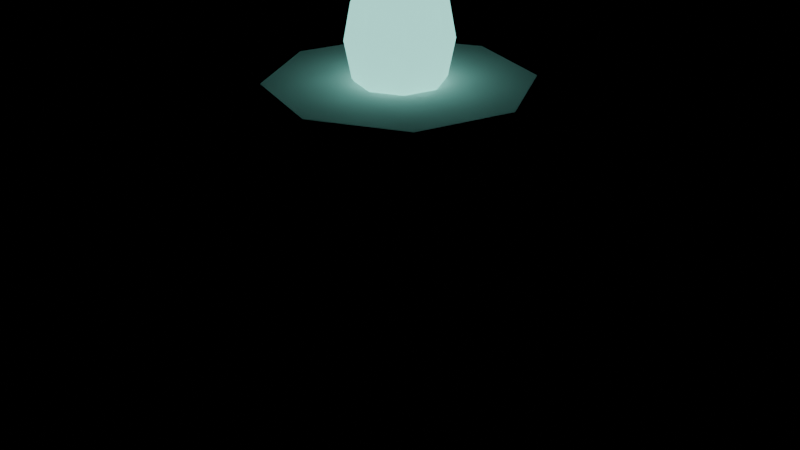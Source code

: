 # Source: memory_stone.blend  (saved by Blender 5.2.45; exported with 4.5.12 LTS)
import bpy
from mathutils import Matrix  # noqa: F401  (used for matrix-valued properties, if any)

bpy.ops.wm.read_factory_settings(use_empty=True)
scene = bpy.context.scene
scene.name = 'Scene'

# ---- materials (node trees are filled in below, after node groups)
mat_vk_stone_dark = bpy.data.materials.new('VK_stone_dark')
mat_vk_stone_dark.diffuse_color = (0.1946, 0.1812, 0.1329, 1.0)
mat_vk_stone_light = bpy.data.materials.new('VK_stone_light')
mat_vk_stone_light.diffuse_color = (0.624, 0.5776, 0.4342, 1.0)
mat_vk_spirit = bpy.data.materials.new('VK_spirit')
mat_vk_spirit.diffuse_color = (0.2747, 0.7682, 0.6724, 1.0)

# ---- material node trees
mat_vk_stone_dark.use_nodes = True; mat_vk_stone_dark.node_tree.nodes.clear()
_N = mat_vk_stone_dark.node_tree.nodes; _L = mat_vk_stone_dark.node_tree.links
n0 = _N.new('ShaderNodeBsdfPrincipled'); n0.name = 'Principled BSDF'; n0.location = (-200, 100)
n0.inputs[0].default_value = (0.1946, 0.1812, 0.1329, 1.0)
n0.inputs[2].default_value = 0.9
n0.inputs[10].default_value = 0.005
n1 = _N.new('ShaderNodeOutputMaterial'); n1.name = 'Material Output'; n1.location = (200, 100)
_L.new(n0.outputs[0], n1.inputs[0])
n1.is_active_output = True
mat_vk_stone_light.use_nodes = True; mat_vk_stone_light.node_tree.nodes.clear()
_N = mat_vk_stone_light.node_tree.nodes; _L = mat_vk_stone_light.node_tree.links
n0 = _N.new('ShaderNodeBsdfPrincipled'); n0.name = 'Principled BSDF'; n0.location = (-200, 100)
n0.inputs[0].default_value = (0.624, 0.5776, 0.4342, 1.0)
n0.inputs[2].default_value = 0.9
n0.inputs[10].default_value = 0.005
n1 = _N.new('ShaderNodeOutputMaterial'); n1.name = 'Material Output'; n1.location = (200, 100)
_L.new(n0.outputs[0], n1.inputs[0])
n1.is_active_output = True
mat_vk_spirit.use_nodes = True; mat_vk_spirit.node_tree.nodes.clear()
_N = mat_vk_spirit.node_tree.nodes; _L = mat_vk_spirit.node_tree.links
n0 = _N.new('ShaderNodeBsdfPrincipled'); n0.name = 'Principled BSDF'; n0.location = (-200, 100)
n0.inputs[0].default_value = (0.2747, 0.7682, 0.6724, 1.0)
n0.inputs[2].default_value = 0.9
n0.inputs[10].default_value = 0.005
n0.inputs[27].default_value = (0.2747, 0.7682, 0.6724, 1.0)
n0.inputs[28].default_value = 1.6
n1 = _N.new('ShaderNodeOutputMaterial'); n1.name = 'Material Output'; n1.location = (200, 100)
_L.new(n0.outputs[0], n1.inputs[0])
n1.is_active_output = True

# ---- meshes
me_memorystone = bpy.data.meshes.new('MemoryStone')
me_memorystone.from_pydata([(0.0, 0.6, -0.005), (0.0, 0.6, 0.245), (0.3527, 0.4854, -0.005), (0.3527, 0.4854, 0.245), (0.5706, 0.1854, -0.005), (0.5706, 0.1854, 0.245), (0.5706, -0.1854, -0.005), (0.5706, -0.1854, 0.245), (0.3527, -0.4854, -0.005), (0.3527, -0.4854, 0.245), (0.0, -0.6, -0.005), (0.0, -0.6, 0.245), (-0.3527, -0.4854, -0.005), (-0.3527, -0.4854, 0.245), (-0.5706, -0.1854, -0.005), (-0.5706, -0.1854, 0.245), (-0.5706, 0.1854, -0.005), (-0.5706, 0.1854, 0.245), (-0.3527, 0.4854, -0.005), (-0.3527, 0.4854, 0.245), (0.0, 0.28, 0.2), (0.2425, 0.14, 0.2), (0.2425, -0.14, 0.2), (0.0, -0.28, 0.2), (-0.2425, -0.14, 0.2), (-0.2425, 0.14, 0.2), (0.0, 0.0, 1.6)], [], [(25, 26, 20), (22, 26, 23), (0, 1, 3, 2), (2, 3, 5, 4), (4, 5, 7, 6), (24, 26, 25), (21, 26, 22), (6, 7, 9, 8), (25, 20, 21, 22, 23, 24), (8, 9, 11, 10), (10, 11, 13, 12), (23, 26, 24), (20, 26, 21), (12, 13, 15, 14), (14, 15, 17, 16), (3, 1, 19, 17, 15, 13, 11, 9, 7, 5), (16, 17, 19, 18), (18, 19, 1, 0), (0, 2, 4, 6, 8, 10, 12, 14, 16, 18)])
me_memorystone.polygons.foreach_set('use_smooth', [True] * 19)
me_memorystone.polygons.foreach_set('material_index', [1, 1, 0, 0, 0, 1, 1, 0, 1, 0, 0, 1, 1, 0, 0, 0, 0, 0, 0])
_k = set([(0, 2), (0, 18), (1, 3), (1, 19), (2, 4), (3, 5), (4, 6), (5, 7), (6, 8), (7, 9), (8, 10), (9, 11), (10, 12), (11, 13), (12, 14), (13, 15), (14, 16), (15, 17), (16, 18), (17, 19), (20, 21), (20, 25), (20, 26), (21, 22), (21, 26), (22, 23), (22, 26), (23, 24), (23, 26), (24, 25), (24, 26), (25, 26)])
me_memorystone.attributes.new('sharp_edge', 'BOOLEAN', 'EDGE').data.foreach_set('value', [ (min(e.vertices), max(e.vertices)) in _k for e in me_memorystone.edges])
_uv = me_memorystone.uv_layers.new(name='Float2')
_uv.uv.foreach_set('vector', [-0.2425, 0.2, 0.0, 1.6, 0.0, 0.2, 0.2425, 0.2, 0.0, 1.6, 0.0, 0.2, 0.0, -0.005, 0.0, 0.245, 0.3527, 0.245, 0.3527, -0.005, 0.4854, -0.005, 0.4854, 0.245, 0.1854, 0.245, 0.1854, -0.005, 0.1854, -0.005, 0.1854, 0.245, -0.1854, 0.245, -0.1854, -0.005, -0.14, 0.2, 0.0, 1.6, 0.14, 0.2, 0.14, 0.2, 0.0, 1.6, -0.14, 0.2, -0.1854, -0.005, -0.1854, 0.245, -0.4854, 0.245, -0.4854, -0.005, -0.2425, 0.14, 0.0, 0.28, 0.2425, 0.14, 0.2425, -0.14, 0.0, -0.28, -0.2425, -0.14, 0.3527, -0.005, 0.3527, 0.245, 0.0, 0.245, 0.0, -0.005, 0.0, -0.005, 0.0, 0.245, -0.3527, 0.245, -0.3527, -0.005, 0.0, 0.2, 0.0, 1.6, -0.2425, 0.2, 0.0, 0.2, 0.0, 1.6, 0.2425, 0.2, -0.4854, -0.005, -0.4854, 0.245, -0.1854, 0.245, -0.1854, -0.005, -0.1854, -0.005, -0.1854, 0.245, 0.1854, 0.245, 0.1854, -0.005, 0.3527, 0.4854, 0.0, 0.6, -0.3527, 0.4854, -0.5706, 0.1854, -0.5706, -0.1854, -0.3527, -0.4854, 0.0, -0.6, 0.3527, -0.4854, 0.5706, -0.1854, 0.5706, 0.1854, 0.1854, -0.005, 0.1854, 0.245, 0.4854, 0.245, 0.4854, -0.005, -0.3527, -0.005, -0.3527, 0.245, 0.0, 0.245, 0.0, -0.005, 0.0, 0.6, 0.3527, 0.4854, 0.5706, 0.1854, 0.5706, -0.1854, 0.3527, -0.4854, 0.0, -0.6, -0.3527, -0.4854, -0.5706, -0.1854, -0.5706, 0.1854, -0.3527, 0.4854])
me_memorystone.materials.append(mat_vk_stone_dark)
me_memorystone.materials.append(mat_vk_stone_light)
me_memorystone.update()
me_glow = bpy.data.meshes.new('Glow')
me_glow.from_pydata([(0.0, 0.0, 2.03), (0.0, 0.1, 1.992), (0.0, 0.1732, 1.89), (0.0, 0.2, 1.75), (0.0, 0.1732, 1.61), (0.0, 0.1, 1.508), (0.0, 0.0, 1.47), (0.07071, 0.07071, 1.992), (0.1225, 0.1225, 1.89), (0.1414, 0.1414, 1.75), (0.1225, 0.1225, 1.61), (0.07071, 0.07071, 1.508), (0.1, 0.0, 1.992), (0.1732, 0.0, 1.89), (0.2, 0.0, 1.75), (0.1732, 0.0, 1.61), (0.1, 0.0, 1.508), (0.07071, -0.07071, 1.992), (0.1225, -0.1225, 1.89), (0.1414, -0.1414, 1.75), (0.1225, -0.1225, 1.61), (0.07071, -0.07071, 1.508), (0.0, -0.1, 1.992), (0.0, -0.1732, 1.89), (0.0, -0.2, 1.75), (0.0, -0.1732, 1.61), (0.0, -0.1, 1.508), (-0.07071, -0.07071, 1.992), (-0.1225, -0.1225, 1.89), (-0.1414, -0.1414, 1.75), (-0.1225, -0.1225, 1.61), (-0.07071, -0.07071, 1.508), (-0.1, 0.0, 1.992), (-0.1732, 0.0, 1.89), (-0.2, 0.0, 1.75), (-0.1732, 0.0, 1.61), (-0.1, 0.0, 1.508), (-0.07071, 0.07071, 1.992), (-0.1225, 0.1225, 1.89), (-0.1414, 0.1414, 1.75), (-0.1225, 0.1225, 1.61), (-0.07071, 0.07071, 1.508)], [], [(5, 4, 10, 11), (3, 2, 8, 9), (1, 0, 7), (6, 5, 11), (4, 3, 9, 10), (2, 1, 7, 8), (7, 0, 12), (6, 11, 16), (10, 9, 14, 15), (8, 7, 12, 13), (11, 10, 15, 16), (9, 8, 13, 14), (6, 16, 21), (15, 14, 19, 20), (13, 12, 17, 18), (16, 15, 20, 21), (14, 13, 18, 19), (12, 0, 17), (6, 21, 26), (20, 19, 24, 25), (18, 17, 22, 23), (21, 20, 25, 26), (19, 18, 23, 24), (17, 0, 22), (6, 26, 31), (25, 24, 29, 30), (23, 22, 27, 28), (26, 25, 30, 31), (24, 23, 28, 29), (22, 0, 27), (30, 29, 34, 35), (28, 27, 32, 33), (31, 30, 35, 36), (29, 28, 33, 34), (27, 0, 32), (6, 31, 36), (33, 32, 37, 38), (36, 35, 40, 41), (34, 33, 38, 39), (32, 0, 37), (6, 36, 41), (35, 34, 39, 40), (41, 40, 4, 5), (39, 38, 2, 3), (37, 0, 1), (6, 41, 5), (40, 39, 3, 4), (38, 37, 1, 2)])
me_glow.polygons.foreach_set('use_smooth', [True] * 48)
_uv = me_glow.uv_layers.new(name='Float2')
_uv.uv.foreach_set('vector', [0.0, 1.508, 0.0, 1.61, 0.1225, 1.61, 0.07071, 1.508, 0.0, 1.75, 0.0, 1.89, 0.1225, 1.89, 0.1414, 1.75, 0.0, 0.1, 0.0, 0.0, 0.07071, 0.07071, 0.0, 0.0, 0.0, 0.1, 0.07071, 0.07071, 0.0, 1.61, 0.0, 1.75, 0.1414, 1.75, 0.1225, 1.61, 0.0, 1.89, 0.0, 1.992, 0.07071, 1.992, 0.1225, 1.89, 0.07071, 0.07071, 0.0, 0.0, 0.1, 0.0, 0.0, 0.0, 0.07071, 0.07071, 0.1, 0.0, 0.1225, 1.61, 0.1414, 1.75, 0.0, 1.75, 0.0, 1.61, 0.1225, 1.89, 0.07071, 1.992, 0.0, 1.992, 0.0, 1.89, 0.07071, 1.508, 0.1225, 1.61, 0.0, 1.61, 0.0, 1.508, 0.1414, 1.75, 0.1225, 1.89, 0.0, 1.89, 0.0, 1.75, 0.0, 0.0, 0.1, 0.0, 0.07071, -0.07071, 0.0, 1.61, 0.0, 1.75, -0.1414, 1.75, -0.1225, 1.61, 0.0, 1.89, 0.0, 1.992, -0.07071, 1.992, -0.1225, 1.89, 0.0, 1.508, 0.0, 1.61, -0.1225, 1.61, -0.07071, 1.508, 0.0, 1.75, 0.0, 1.89, -0.1225, 1.89, -0.1414, 1.75, 0.1, 0.0, 0.0, 0.0, 0.07071, -0.07071, 0.0, 0.0, 0.07071, -0.07071, 0.0, -0.1, 0.1225, 1.61, 0.1414, 1.75, 0.0, 1.75, 0.0, 1.61, 0.1225, 1.89, 0.07071, 1.992, 0.0, 1.992, 0.0, 1.89, 0.07071, 1.508, 0.1225, 1.61, 0.0, 1.61, 0.0, 1.508, 0.1414, 1.75, 0.1225, 1.89, 0.0, 1.89, 0.0, 1.75, 0.07071, -0.07071, 0.0, 0.0, 0.0, -0.1, 0.0, 0.0, 0.0, -0.1, -0.07071, -0.07071, 0.0, 1.61, 0.0, 1.75, -0.1414, 1.75, -0.1225, 1.61, 0.0, 1.89, 0.0, 1.992, -0.07071, 1.992, -0.1225, 1.89, 0.0, 1.508, 0.0, 1.61, -0.1225, 1.61, -0.07071, 1.508, 0.0, 1.75, 0.0, 1.89, -0.1225, 1.89, -0.1414, 1.75, 0.0, -0.1, 0.0, 0.0, -0.07071, -0.07071, -0.1225, 1.61, -0.1414, 1.75, 0.0, 1.75, 0.0, 1.61, -0.1225, 1.89, -0.07071, 1.992, 0.0, 1.992, 0.0, 1.89, -0.07071, 1.508, -0.1225, 1.61, 0.0, 1.61, 0.0, 1.508, -0.1414, 1.75, -0.1225, 1.89, 0.0, 1.89, 0.0, 1.75, -0.07071, -0.07071, 0.0, 0.0, -0.1, 0.0, 0.0, 0.0, -0.07071, -0.07071, -0.1, 0.0, 0.0, 1.89, 0.0, 1.992, 0.07071, 1.992, 0.1225, 1.89, 0.0, 1.508, 0.0, 1.61, 0.1225, 1.61, 0.07071, 1.508, 0.0, 1.75, 0.0, 1.89, 0.1225, 1.89, 0.1414, 1.75, -0.1, 0.0, 0.0, 0.0, -0.07071, 0.07071, 0.0, 0.0, -0.1, 0.0, -0.07071, 0.07071, 0.0, 1.61, 0.0, 1.75, 0.1414, 1.75, 0.1225, 1.61, -0.07071, 1.508, -0.1225, 1.61, 0.0, 1.61, 0.0, 1.508, -0.1414, 1.75, -0.1225, 1.89, 0.0, 1.89, 0.0, 1.75, -0.07071, 0.07071, 0.0, 0.0, 0.0, 0.1, 0.0, 0.0, -0.07071, 0.07071, 0.0, 0.1, -0.1225, 1.61, -0.1414, 1.75, 0.0, 1.75, 0.0, 1.61, -0.1225, 1.89, -0.07071, 1.992, 0.0, 1.992, 0.0, 1.89])
me_glow.materials.append(mat_vk_spirit)
me_glow.update()
me_body_convcolonly = bpy.data.meshes.new('Body-convcolonly')
me_body_convcolonly.from_pydata([(0.0, 0.5, 0.0), (0.0, 0.5, 1.6), (0.3536, 0.3536, 0.0), (0.3536, 0.3536, 1.6), (0.5, 0.0, 0.0), (0.5, 0.0, 1.6), (0.3536, -0.3536, 0.0), (0.3536, -0.3536, 1.6), (0.0, -0.5, 0.0), (0.0, -0.5, 1.6), (-0.3536, -0.3536, 0.0), (-0.3536, -0.3536, 1.6), (-0.5, 0.0, 0.0), (-0.5, 0.0, 1.6), (-0.3536, 0.3536, 0.0), (-0.3536, 0.3536, 1.6)], [], [(0, 1, 3, 2), (2, 3, 5, 4), (4, 5, 7, 6), (6, 7, 9, 8), (8, 9, 11, 10), (10, 11, 13, 12), (3, 1, 15, 13, 11, 9, 7, 5), (12, 13, 15, 14), (14, 15, 1, 0), (0, 2, 4, 6, 8, 10, 12, 14)])
_uv = me_body_convcolonly.uv_layers.new(name='Float2')
_uv.uv.foreach_set('vector', [0.0, 0.0, 0.0, 1.6, 0.3536, 1.6, 0.3536, 0.0, 0.3536, 0.0, 0.3536, 1.6, 0.0, 1.6, 0.0, 0.0, 0.0, 0.0, 0.0, 1.6, -0.3536, 1.6, -0.3536, 0.0, 0.3536, 0.0, 0.3536, 1.6, 0.0, 1.6, 0.0, 0.0, 0.0, 0.0, 0.0, 1.6, -0.3536, 1.6, -0.3536, 0.0, -0.3536, 0.0, -0.3536, 1.6, 0.0, 1.6, 0.0, 0.0, 0.3536, 0.3536, 0.0, 0.5, -0.3536, 0.3536, -0.5, 0.0, -0.3536, -0.3536, 0.0, -0.5, 0.3536, -0.3536, 0.5, 0.0, 0.0, 0.0, 0.0, 1.6, 0.3536, 1.6, 0.3536, 0.0, -0.3536, 0.0, -0.3536, 1.6, 0.0, 1.6, 0.0, 0.0, 0.0, 0.5, 0.3536, 0.3536, 0.5, 0.0, 0.3536, -0.3536, 0.0, -0.5, -0.3536, -0.3536, -0.5, 0.0, -0.3536, 0.3536])
me_body_convcolonly.update()

# ---- objects
ob_memorystone = bpy.data.objects.new('MemoryStone', me_memorystone)
ob_glow = bpy.data.objects.new('Glow', me_glow)
ob_body_convcolonly = bpy.data.objects.new('Body-convcolonly', me_body_convcolonly)

# ---- transforms, parenting, visibility, modifiers, constraints
ob_memorystone.location = (0.0, 0.0, 0.0)
ob_glow.location = (0.0, 0.0, 0.0)
ob_body_convcolonly.location = (0.0, 0.0, 0.0)

# ---- collection membership
scene.collection.objects.link(ob_memorystone)
scene.collection.objects.link(ob_glow)
scene.collection.objects.link(ob_body_convcolonly)

# ---- scene / render settings (as saved in the file)
scene.frame_start = 1; scene.frame_end = 250; scene.frame_set(1)
scene.render.engine = 'BLENDER_EEVEE_NEXT'
scene.render.fps = 30
scene.render.bake_bias = 0.0
scene.render.bake_samples = 0
scene.render.compositor_device = 'GPU'
scene.eevee.use_volume_custom_range = False
scene.eevee.fast_gi_thickness_near = 0.1
scene.eevee.fast_gi_thickness_far = 0.0
scene.eevee.ray_tracing_options.screen_trace_thickness = 0.1
bpy.context.view_layer.update()

# ---- added for rendering (the .blend has no active camera): camera
cam_auto = bpy.data.cameras.new('AutoCamera')
cam_auto.lens = 50.0
cam_auto.sensor_width = 36.0
cam_auto.clip_end = 1000.0
ob_auto_camera = bpy.data.objects.new('AutoCamera', cam_auto)
scene.collection.objects.link(ob_auto_camera)
ob_auto_camera.location = (2.4275, -2.913, 2.9545)
ob_auto_camera.rotation_euler = (1.09748, -7.21219e-08, 0.694738)
scene.camera = ob_auto_camera
bpy.context.view_layer.update()
